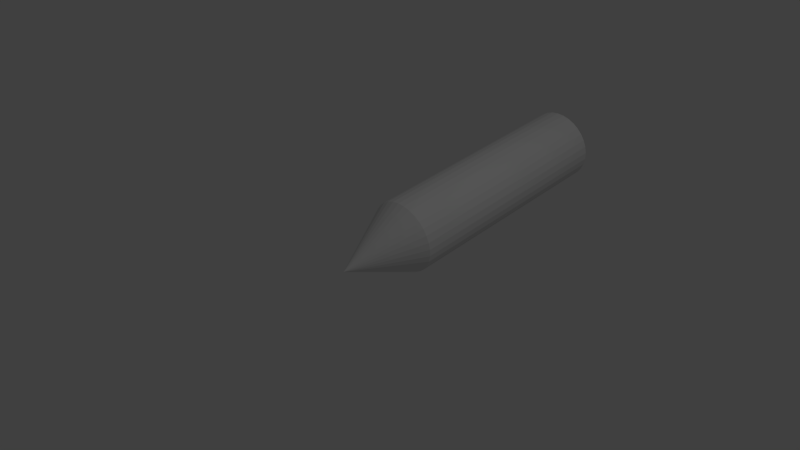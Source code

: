 # Source: flipper_001.blend  (saved by Blender 2.65.0; exported with 4.5.12 LTS)
import bpy
from mathutils import Matrix  # noqa: F401  (used for matrix-valued properties, if any)

bpy.ops.wm.read_factory_settings(use_empty=True)
scene = bpy.context.scene
scene.name = 'Scene'

# ---- collections
col_collection_1 = bpy.data.collections.new('Collection 1'); scene.collection.children.link(col_collection_1)

# ---- world
world_world = bpy.data.worlds.new('World'); scene.world = world_world
world_world.color = (0.05088, 0.05088, 0.05088)
world_world.use_sun_shadow = False
world_world.sun_shadow_jitter_overblur = 0.0
world_world.cycles.sampling_method = 'MANUAL'
world_world.cycles.sample_map_resolution = 256

# ---- cameras
cam_camera = bpy.data.cameras.new('Camera')
cam_camera.clip_end = 100.0
cam_camera.lens = 35.0
cam_camera.sensor_width = 32.0
cam_camera.sensor_height = 18.0
cam_camera.ortho_scale = 7.314
cam_camera.dof.focus_distance = 0.0
cam_camera.dof.aperture_fstop = 128.0

# ---- lights
light_lamp = bpy.data.lights.new('Lamp', 'POINT')
light_lamp.transmission_factor = 0.0
light_lamp.cutoff_distance = 30.0
light_lamp.energy = 100.0
light_lamp.shadow_buffer_clip_start = 1.001
light_lamp.shadow_soft_size = 0.1
light_lamp.shadow_maximum_resolution = 0.006
light_lamp.use_absolute_resolution = True
light_lamp.cycles.use_multiple_importance_sampling = False

# ---- meshes
me_cone = bpy.data.meshes.new('Cone')
me_cone.from_pydata([(0.0, 1.0, -1.0), (0.1951, 0.9808, -1.0), (0.3827, 0.9239, -1.0), (0.5556, 0.8315, -1.0), (0.7071, 0.7071, -1.0), (0.8315, 0.5556, -1.0), (0.9239, 0.3827, -1.0), (0.9808, 0.1951, -1.0), (1.0, 7.55e-08, -1.0), (0.0, 0.0, 1.0), (0.9808, -0.1951, -1.0), (0.9239, -0.3827, -1.0), (0.8315, -0.5556, -1.0), (0.7071, -0.7071, -1.0), (0.5556, -0.8315, -1.0), (0.3827, -0.9239, -1.0), (0.1951, -0.9808, -1.0), (-3.258e-07, -1.0, -1.0), (-0.1951, -0.9808, -1.0), (-0.3827, -0.9239, -1.0), (-0.5556, -0.8315, -1.0), (-0.7071, -0.7071, -1.0), (-0.8315, -0.5556, -1.0), (-0.9239, -0.3827, -1.0), (-0.9808, -0.1951, -1.0), (-1.0, 9.656e-07, -1.0), (-0.9808, 0.1951, -1.0), (-0.9239, 0.3827, -1.0), (-0.8315, 0.5556, -1.0), (-0.7071, 0.7071, -1.0), (-0.5556, 0.8315, -1.0), (-0.3827, 0.9239, -1.0), (-0.1951, 0.9808, -1.0), (3.614e-07, 1.0, -7.439), (0.1951, 0.9808, -7.439), (0.3827, 0.9239, -7.439), (0.5556, 0.8315, -7.439), (0.7071, 0.7071, -7.439), (0.8315, 0.5556, -7.439), (0.9239, 0.3827, -7.439), (0.9808, 0.1951, -7.439), (1.0, 1.862e-08, -7.439), (0.9808, -0.1951, -7.439), (0.9239, -0.3827, -7.439), (0.8315, -0.5556, -7.439), (0.7071, -0.7071, -7.439), (0.5556, -0.8315, -7.439), (0.3827, -0.9239, -7.439), (0.1951, -0.9808, -7.439), (3.555e-08, -1.0, -7.439), (-0.1951, -0.9808, -7.439), (-0.3827, -0.9239, -7.439), (-0.5556, -0.8315, -7.439), (-0.7071, -0.7071, -7.439), (-0.8315, -0.5556, -7.439), (-0.9239, -0.3827, -7.439), (-0.9808, -0.1951, -7.439), (-1.0, 9.087e-07, -7.439), (-0.9808, 0.1951, -7.439), (-0.9239, 0.3827, -7.439), (-0.8315, 0.5556, -7.439), (-0.7071, 0.7071, -7.439), (-0.5556, 0.8315, -7.439), (-0.3827, 0.9239, -7.439), (-0.1951, 0.9808, -7.439)], [], [(31, 9, 32), (0, 9, 1), (32, 9, 0), (1, 9, 2), (30, 9, 31), (29, 9, 30), (28, 9, 29), (27, 9, 28), (26, 9, 27), (25, 9, 26), (24, 9, 25), (23, 9, 24), (22, 9, 23), (21, 9, 22), (20, 9, 21), (19, 9, 20), (18, 9, 19), (17, 9, 18), (16, 9, 17), (15, 9, 16), (14, 9, 15), (13, 9, 14), (12, 9, 13), (11, 9, 12), (10, 9, 11), (8, 9, 10), (7, 9, 8), (6, 9, 7), (5, 9, 6), (4, 9, 5), (3, 9, 4), (2, 9, 3), (17, 18, 50, 49), (33, 34, 35, 36, 37, 38, 39, 40, 41, 42, 43, 44, 45, 46, 47, 48, 49, 50, 51, 52, 53, 54, 55, 56, 57, 58, 59, 60, 61, 62, 63, 64), (14, 15, 47, 46), (30, 31, 63, 62), (11, 12, 44, 43), (27, 28, 60, 59), (24, 25, 57, 56), (6, 7, 40, 39), (21, 22, 54, 53), (3, 4, 37, 36), (1, 2, 35, 34), (18, 19, 51, 50), (0, 1, 34, 33), (15, 16, 48, 47), (31, 32, 64, 63), (12, 13, 45, 44), (28, 29, 61, 60), (8, 10, 42, 41), (25, 26, 58, 57), (7, 8, 41, 40), (22, 23, 55, 54), (4, 5, 38, 37), (2, 3, 36, 35), (19, 20, 52, 51), (16, 17, 49, 48), (32, 0, 33, 64), (13, 14, 46, 45), (29, 30, 62, 61), (10, 11, 43, 42), (26, 27, 59, 58), (23, 24, 56, 55), (5, 6, 39, 38), (20, 21, 53, 52)])
me_cone.use_remesh_preserve_volume = False
me_cone.use_remesh_preserve_attributes = False
me_cone.use_mirror_vertex_groups = False
me_cone.update()

# ---- objects
ob_cone = bpy.data.objects.new('Cone', me_cone)
ob_lamp = bpy.data.objects.new('Lamp', light_lamp)
ob_camera = bpy.data.objects.new('Camera', cam_camera)

# ---- transforms, parenting, visibility, modifiers, constraints
ob_cone.location = (0.0, 0.0, 0.0)
ob_cone.rotation_euler = (1.695, -0.0, 0.0)
ob_cone.scale = (0.5131, 0.5131, 0.5131)
ob_cone.lineart.crease_threshold = 0.0
ob_lamp.location = (4.076, 1.005, 5.904)
ob_lamp.rotation_euler = (0.6503, 0.05522, 1.866)
ob_lamp.lock_rotations_4d = False
ob_lamp.empty_display_type = 'ARROWS'
ob_lamp.color = (0.0, 0.0, 0.0, 0.0)
ob_lamp.lineart.crease_threshold = 0.0
ob_camera.location = (7.481, -6.508, 5.344)
ob_camera.rotation_euler = (1.109, 0.01082, 0.8149)
ob_camera.lock_rotations_4d = False
ob_camera.empty_display_type = 'ARROWS'
ob_camera.color = (0.0, 0.0, 0.0, 0.0)
ob_camera.display_type = 'WIRE'
ob_camera.lineart.crease_threshold = 0.0

# ---- collection membership
col_collection_1.objects.link(ob_cone)
col_collection_1.objects.link(ob_lamp)
col_collection_1.objects.link(ob_camera)

# ---- scene / render settings (as saved in the file)
scene.camera = ob_camera
scene.frame_start = 1; scene.frame_end = 250; scene.frame_set(1)
scene.render.engine = 'BLENDER_EEVEE_NEXT'
scene.render.image_settings.color_mode = 'RGB'
scene.render.image_settings.compression = 90
scene.render.resolution_percentage = 50
scene.render.dither_intensity = 0.0
scene.render.bake_margin = 2
scene.render.bake_bias = 0.0
scene.cycles.use_denoising = False
scene.cycles.samples = 10
scene.cycles.sampling_pattern = 'TABULATED_SOBOL'
scene.cycles.light_sampling_threshold = 0.0
scene.cycles.use_adaptive_sampling = False
scene.cycles.use_light_tree = False
scene.cycles.blur_glossy = 0.0
scene.cycles.volume_bounces = 1
scene.cycles.pixel_filter_type = 'GAUSSIAN'
scene.cycles.sample_clamp_indirect = 0.0
scene.view_settings.view_transform = 'Standard'
bpy.context.view_layer.update()
